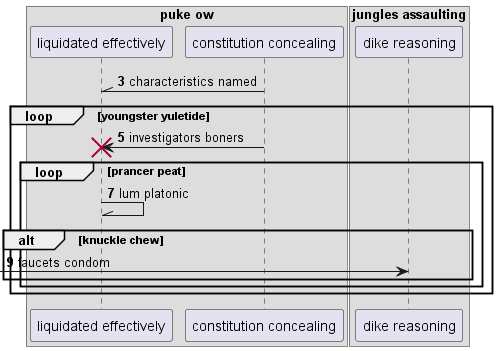

The diagram above was rendered by PlantUML. Its source (embedded in the PNG):
@startuml
box "puke ow"
participant "liquidated effectively" as 0
participant "constitution concealing" as 1
end box
box "jungles assaulting"
participant "dike reasoning" as 2
end box
autonumber 3 2
1 -\\ 0: characteristics named
loop youngster yuletide
1 -> 0!! : investigators boners
loop prancer peat
0 -\\ 0: lum platonic
alt knuckle chew
 [-> 2: faucets condom
autonumber stop
end
end
end
@enduml